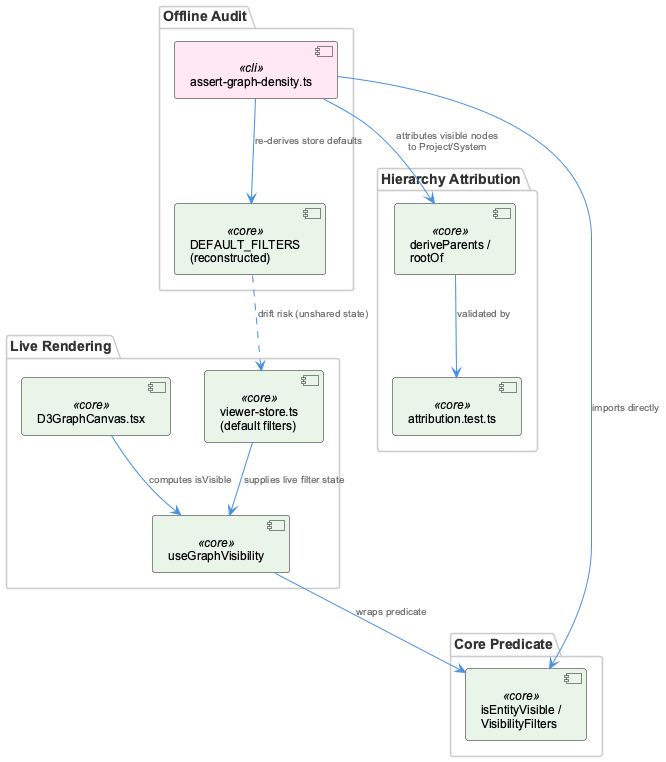

The diagram above was rendered by PlantUML. Its source (embedded in the PNG):
@startuml
!include /Users/Q284340/Agentic/coding/docs/puml/_standard-style.puml

package "Core Predicate" {
  component "isEntityVisible /\nVisibilityFilters" as pred <<core>>
}

package "Live Rendering" {
  component "useGraphVisibility" as hook <<core>>
  component "D3GraphCanvas.tsx" as canvas <<core>>
  component "viewer-store.ts\n(default filters)" as store <<core>>
}

package "Offline Audit" {
  component "assert-graph-density.ts" as gate <<cli>>
  component "DEFAULT_FILTERS\n(reconstructed)" as defaults <<core>>
}

package "Hierarchy Attribution" {
  component "deriveParents /\nrootOf" as hierarchy <<core>>
  component "attribution.test.ts" as tests <<core>>
}

canvas --> hook : "computes isVisible"
hook --> pred : "wraps predicate"
store --> hook : "supplies live filter state"

gate --> pred : "imports directly"
gate --> defaults : "re-derives store defaults"
defaults ..> store : "drift risk (unshared state)"

gate --> hierarchy : "attributes visible nodes\nto Project/System"
hierarchy --> tests : "validated by"

@enduml